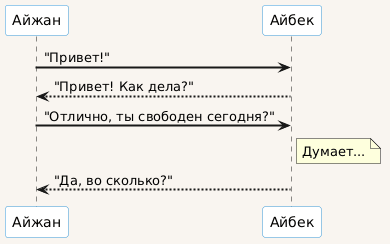

The diagram above was rendered by PlantUML. Its source (embedded in the PNG):
@startuml
skinparam backgroundColor #F9F5F0
skinparam sequenceArrowThickness 2
skinparam ParticipantBackgroundColor #FFFFFF
skinparam ParticipantBorderColor #3498DB

participant "Айжан" as A
participant "Айбек" as B

A -> B : "Привет!"
B --> A : "Привет! Как дела?"
A -> B : "Отлично, ты свободен сегодня?"
note right of B : Думает...
B --> A : "Да, во сколько?"
@enduml